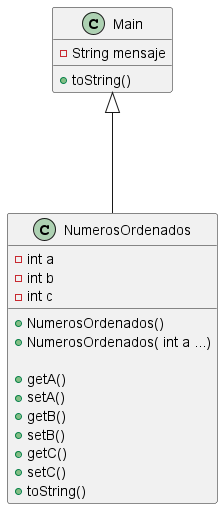

The diagram above was rendered by PlantUML. Its source (embedded in the PNG):
@startuml
class  Main {
    - String mensaje
    + toString()
}
class NumerosOrdenados{
    - int a
    - int b
    - int c
    + NumerosOrdenados()
    + NumerosOrdenados( int a ...)

    + getA()
    + setA()
    + getB()
    + setB()
    + getC()
    + setC()
    + toString()

    }

    Main <|---NumerosOrdenados

@enduml